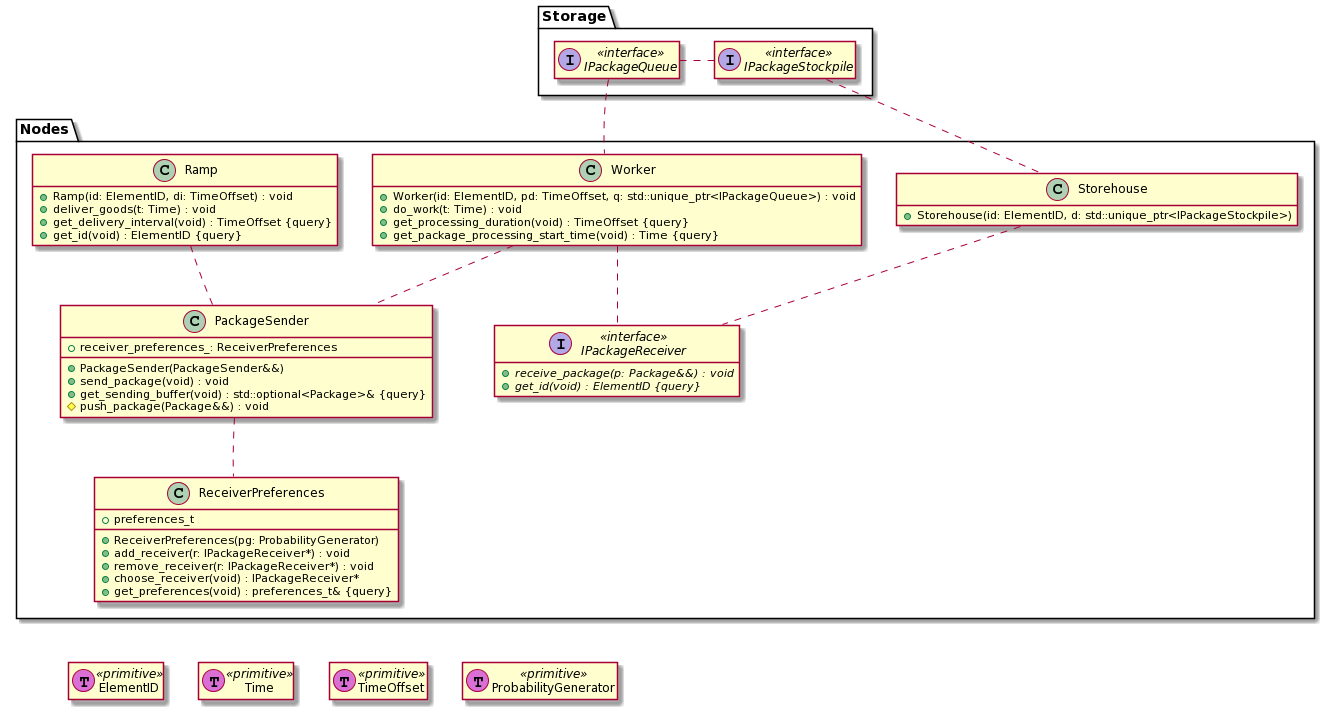

The diagram above was rendered by PlantUML. Its source (embedded in the PNG):
@startuml
' TODO

' --------

' ==== < CONFIGURATION > ====

hide empty members
hide <<function>> circle

' ==== END of < CONFIGURATION > ====

package "Storage" {

	interface IPackageStockpile <<interface>> {
	} 

	interface IPackageQueue <<interface>> {
	} 
	IPackageQueue . IPackageStockpile

}
' == END of package "Storage"


package "Nodes" {

	interface IPackageReceiver <<interface>> {
		+ {abstract} receive_package(p: Package&&) : void
'		+ {abstract} get_receiver_type(void) : ReceiverType {query}
		+ {abstract} get_id(void) : ElementID {query}
	}

'	enum ReceiverType <<enumeration>> {
'	}
'	IPackageReceiver .. ReceiverType


	class ReceiverPreferences {
		+ preferences_t
		+ ReceiverPreferences(pg: ProbabilityGenerator)
		+ add_receiver(r: IPackageReceiver*) : void
		+ remove_receiver(r: IPackageReceiver*) : void
		+ choose_receiver(void) : IPackageReceiver*
		+ get_preferences(void) : preferences_t& {query}
	}


	class PackageSender {
		+ PackageSender(PackageSender&&)
		+ receiver_preferences_: ReceiverPreferences
		+ send_package(void) : void
		+ get_sending_buffer(void) : std::optional<Package>& {query}
		# push_package(Package&&) : void
	}

	PackageSender .. ReceiverPreferences

	class Ramp {
		+ Ramp(id: ElementID, di: TimeOffset) : void
		+ deliver_goods(t: Time) : void
		+ get_delivery_interval(void) : TimeOffset {query}
		+ get_id(void) : ElementID {query}
	}

	Ramp .. PackageSender


	class Worker {
		+ Worker(id: ElementID, pd: TimeOffset, q: std::unique_ptr<IPackageQueue>) : void
		+ do_work(t: Time) : void
		+ get_processing_duration(void) : TimeOffset {query}
		+ get_package_processing_start_time(void) : Time {query}
	}

	Worker .. PackageSender
	Worker .. IPackageReceiver
	IPackageQueue .. Worker

	class Storehouse {
		+ Storehouse(id: ElementID, d: std::unique_ptr<IPackageStockpile>)
	}

	Storehouse .. IPackageReceiver
	IPackageStockpile .. Storehouse

	Ramp -[hidden] Worker
	Worker -[hidden] Storehouse

	' == POSITIONING ==
	PackageSender -[hidden]> IPackageReceiver
	Ramp ..[hidden] PackageSender
	ReceiverPreferences -[hidden]- PackageSender

	IPackageQueue -[hidden]- Worker


	' == END of POSITIONING ==
}
' == END of package "Nodes"


' .. HELPERS ----

' .. DATA TYPES --
together {
	class Time << (T,orchid) primitive>>
	class TimeOffset << (T,orchid) primitive>>
	class ElementID << (T,orchid) primitive>>
	class ProbabilityGenerator << (T,orchid) primitive>>

	ElementID -[hidden] Time
	Time -[hidden] TimeOffset
	TimeOffset -[hidden] ProbabilityGenerator
}

' == END of together


' ==== < POSITIONING > ====

'ReceiverPreferences <-[hidden]- IPackageStockpile

'IPackageStockpile -[hidden]-> Storehouse

ReceiverPreferences -[hidden]- Time

' ==== END of < POSITIONING > ====
@enduml